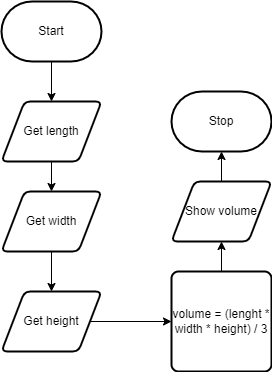

The diagram above was exported from draw.io. Its source (the exported page's mxGraphModel, read from the mxfile embedded in the PNG):
<mxGraphModel dx="764" dy="595" grid="1" gridSize="10" guides="1" tooltips="1" connect="1" arrows="1" fold="1" page="1" pageScale="1" pageWidth="827" pageHeight="1169" math="0" shadow="0">
  <root>
    <mxCell id="0" />
    <mxCell id="1" parent="0" />
    <mxCell id="5" style="edgeStyle=none;html=1;" edge="1" parent="1" source="2" target="4">
      <mxGeometry relative="1" as="geometry" />
    </mxCell>
    <mxCell id="2" value="Start" style="strokeWidth=2;html=1;shape=mxgraph.flowchart.terminator;whiteSpace=wrap;" vertex="1" parent="1">
      <mxGeometry x="350" y="40" width="100" height="60" as="geometry" />
    </mxCell>
    <mxCell id="8" style="edgeStyle=none;html=1;" edge="1" parent="1" source="4" target="6">
      <mxGeometry relative="1" as="geometry" />
    </mxCell>
    <mxCell id="4" value="Get length" style="shape=parallelogram;html=1;strokeWidth=2;perimeter=parallelogramPerimeter;whiteSpace=wrap;rounded=1;arcSize=12;size=0.23;" vertex="1" parent="1">
      <mxGeometry x="350" y="140" width="100" height="60" as="geometry" />
    </mxCell>
    <mxCell id="9" style="edgeStyle=none;html=1;" edge="1" parent="1" source="6" target="7">
      <mxGeometry relative="1" as="geometry" />
    </mxCell>
    <mxCell id="6" value="Get width" style="shape=parallelogram;html=1;strokeWidth=2;perimeter=parallelogramPerimeter;whiteSpace=wrap;rounded=1;arcSize=12;size=0.23;" vertex="1" parent="1">
      <mxGeometry x="350" y="230" width="100" height="60" as="geometry" />
    </mxCell>
    <mxCell id="11" style="edgeStyle=none;html=1;" edge="1" parent="1" source="7" target="10">
      <mxGeometry relative="1" as="geometry" />
    </mxCell>
    <mxCell id="7" value="Get height" style="shape=parallelogram;html=1;strokeWidth=2;perimeter=parallelogramPerimeter;whiteSpace=wrap;rounded=1;arcSize=12;size=0.23;" vertex="1" parent="1">
      <mxGeometry x="350" y="330" width="100" height="60" as="geometry" />
    </mxCell>
    <mxCell id="13" style="edgeStyle=none;html=1;" edge="1" parent="1" source="10" target="12">
      <mxGeometry relative="1" as="geometry" />
    </mxCell>
    <mxCell id="10" value="volume = (lenght * width * height) / 3" style="rounded=1;whiteSpace=wrap;html=1;absoluteArcSize=1;arcSize=14;strokeWidth=2;" vertex="1" parent="1">
      <mxGeometry x="520" y="310" width="100" height="100" as="geometry" />
    </mxCell>
    <mxCell id="15" style="edgeStyle=none;html=1;" edge="1" parent="1" source="12" target="14">
      <mxGeometry relative="1" as="geometry" />
    </mxCell>
    <mxCell id="12" value="Show volume" style="shape=parallelogram;html=1;strokeWidth=2;perimeter=parallelogramPerimeter;whiteSpace=wrap;rounded=1;arcSize=12;size=0.23;" vertex="1" parent="1">
      <mxGeometry x="520" y="220" width="100" height="60" as="geometry" />
    </mxCell>
    <mxCell id="14" value="Stop" style="strokeWidth=2;html=1;shape=mxgraph.flowchart.terminator;whiteSpace=wrap;" vertex="1" parent="1">
      <mxGeometry x="520" y="130" width="100" height="60" as="geometry" />
    </mxCell>
  </root>
</mxGraphModel>